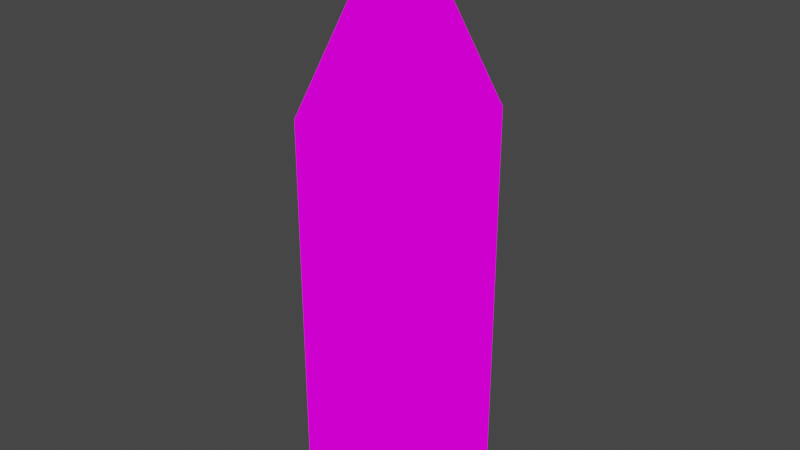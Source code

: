 # Source: sodabottle.blend  (saved by Blender 3.3.6; exported with 4.5.12 LTS)
import bpy
from mathutils import Matrix  # noqa: F401  (used for matrix-valued properties, if any)

bpy.ops.wm.read_factory_settings(use_empty=True)
scene = bpy.context.scene
scene.name = 'Scene'

# ---- collections
col_collection = bpy.data.collections.new('Collection'); scene.collection.children.link(col_collection)

# ---- images (referenced by path relative to the original .blend; pixels are not part of the script)
import os
ASSET_DIR = os.environ.get("B2B_ASSET_DIR", "")  # directory of the original .blend (textures are referenced by path, not embedded)
HERE = os.path.dirname(os.path.abspath(__file__))  # packed textures are extracted next to this script under _unpacked/

def load_image(name, relpath, width, height, colorspace="sRGB"):
    """Load a texture the original file referenced (path relative to the .blend, or extracted next to this script)."""
    p = next((c for c in (os.path.join(HERE, relpath), os.path.join(ASSET_DIR, relpath)) if relpath and os.path.exists(c)), "")
    if p:
        img = bpy.data.images.load(p, check_existing=True)
        img.name = name
    else:  # same state as the original file: an image datablock whose file is absent (Cycles renders it pink)
        img = bpy.data.images.new(name, width, height)
        img.source = "FILE"
        img.filepath = "//" + (relpath or name)
    img.colorspace_settings.name = colorspace
    return img
img_sodabottletexture_png = load_image('sodabottletexture.png', 'sodabottletexture.png', 1024, 1024, 'sRGB')

# ---- materials (node trees are filled in below, after node groups)
mat_texture = bpy.data.materials.new('Texture')
mat_texture.use_transparent_shadow = False

# ---- material node trees
mat_texture.use_nodes = True; mat_texture.node_tree.nodes.clear()
_N = mat_texture.node_tree.nodes; _L = mat_texture.node_tree.links
n0 = _N.new('ShaderNodeOutputMaterial'); n0.name = 'Material Output'; n0.location = (300, 300)
n1 = _N.new('ShaderNodeEmission'); n1.name = 'Emission'; n1.location = (10, 300)
n2 = _N.new('ShaderNodeTexImage'); n2.name = 'Image Texture'; n2.location = (-280, 270)
n2.image = img_sodabottletexture_png
n2.interpolation = 'Closest'
_L.new(n1.outputs[0], n0.inputs[0])
_L.new(n2.outputs[0], n1.inputs[0])
n0.is_active_output = True

# ---- world
world_world = bpy.data.worlds.new('World'); scene.world = world_world
world_world.use_nodes = True; world_world.node_tree.nodes.clear()
_N = world_world.node_tree.nodes; _L = world_world.node_tree.links
n0 = _N.new('ShaderNodeOutputWorld'); n0.name = 'World Output'; n0.location = (300, 300)
n1 = _N.new('ShaderNodeBackground'); n1.name = 'Background'; n1.location = (10, 300)
n1.inputs[0].default_value = (0.05088, 0.05088, 0.05088, 1.0)
_L.new(n1.outputs[0], n0.inputs[0])
n0.is_active_output = True
world_world.color = (0.05088, 0.05088, 0.05088)
world_world.use_sun_shadow = False
world_world.sun_shadow_jitter_overblur = 0.0

# ---- meshes
me_cylinder = bpy.data.meshes.new('Cylinder')
me_cylinder.from_pydata([(-2.98e-09, 0.3911, -1.42), (-3.049e-09, 0.1502, 0.7525), (0.2608, 0.3042, -1.42), (0.1001, 0.1168, 0.7525), (0.3477, 0.1304, -1.42), (0.1335, 0.05007, 0.7525), (0.3477, -0.1304, -1.42), (0.1335, -0.05007, 0.7525), (0.2608, -0.3042, -1.42), (0.1001, -0.1168, 0.7525), (-2.98e-09, -0.3911, -1.42), (-3.049e-09, -0.1502, 0.7525), (-0.2608, -0.3042, -1.42), (-0.1001, -0.1168, 0.7525), (-0.3477, -0.1304, -1.42), (-0.1335, -0.05007, 0.7525), (-0.3477, 0.1304, -1.42), (-0.1335, 0.05007, 0.7525), (-0.2608, 0.3042, -1.42), (-0.1001, 0.1168, 0.7525), (-2.98e-09, 0.3911, 0.2319), (0.2608, 0.3042, 0.2319), (0.3477, 0.1304, 0.2319), (0.3477, -0.1304, 0.2319), (0.2608, -0.3042, 0.2319), (-2.98e-09, -0.3911, 0.2319), (-0.2608, -0.3042, 0.2319), (-0.3477, -0.1304, 0.2319), (-0.3477, 0.1304, 0.2319), (-0.2608, 0.3042, 0.2319), (-3.049e-09, 0.1502, 0.9278), (0.1001, 0.1168, 0.9278), (0.1335, 0.05007, 0.9278), (0.1335, -0.05007, 0.9278), (0.1001, -0.1168, 0.9278), (-3.049e-09, -0.1502, 0.9278), (-0.1001, -0.1168, 0.9278), (-0.1335, -0.05007, 0.9278), (-0.1335, 0.05007, 0.9278), (-0.1001, 0.1168, 0.9278), (-3.049e-09, 0.1502, 1.014), (0.1001, 0.1168, 1.014), (0.1335, 0.05007, 1.014), (0.1335, -0.05007, 1.014), (0.1001, -0.1168, 1.014), (-3.049e-09, -0.1502, 1.014), (-0.1001, -0.1168, 1.014), (-0.1335, -0.05007, 1.014), (-0.1335, 0.05007, 1.014), (-0.1001, 0.1168, 1.014), (-2.98e-09, 0.3042, -1.507), (0.1738, 0.2173, -1.507), (0.2608, 0.1304, -1.507), (0.2608, -0.1304, -1.507), (0.1738, -0.2173, -1.507), (-2.98e-09, -0.3042, -1.507), (-0.1738, -0.2173, -1.507), (-0.2608, -0.1304, -1.507), (-0.2608, 0.1304, -1.507), (-0.1738, 0.2173, -1.507)], [], [(20, 1, 3, 21), (21, 3, 5, 22), (22, 5, 7, 23), (23, 7, 9, 24), (24, 9, 11, 25), (25, 11, 13, 26), (26, 13, 15, 27), (27, 15, 17, 28), (13, 11, 35, 36), (28, 17, 19, 29), (29, 19, 1, 20), (14, 16, 58, 57), (37, 36, 46, 47), (11, 9, 34, 35), (9, 7, 33, 34), (3, 1, 30, 31), (7, 5, 32, 33), (5, 3, 31, 32), (1, 19, 39, 30), (19, 17, 38, 39), (17, 15, 37, 38), (15, 13, 36, 37), (41, 40, 49, 48, 47, 46, 45, 44, 43, 42), (34, 33, 43, 44), (31, 30, 40, 41), (38, 37, 47, 48), (35, 34, 44, 45), (32, 31, 41, 42), (39, 38, 48, 49), (36, 35, 45, 46), (33, 32, 42, 43), (30, 39, 49, 40), (50, 51, 52, 53, 54, 55, 56, 57, 58, 59), (12, 14, 57, 56), (10, 12, 56, 55), (8, 10, 55, 54), (6, 8, 54, 53), (0, 2, 51, 50), (4, 6, 53, 52), (2, 4, 52, 51), (18, 0, 50, 59), (16, 18, 59, 58), (0, 18, 29, 20), (2, 0, 20, 21), (4, 2, 21, 22), (6, 4, 22, 23), (8, 6, 23, 24), (10, 8, 24, 25), (12, 10, 25, 26), (14, 12, 26, 27), (16, 14, 27, 28), (18, 16, 28, 29)])
_uv = me_cylinder.uv_layers.new(name='UVMap')
_uv.uv.foreach_set('vector', [0.7188, 0.5938, 0.75, 0.7812, 0.7812, 0.7812, 0.8125, 0.5938, 0.625, 0.5938, 0.5938, 0.7812, 0.5625, 0.7812, 0.5625, 0.5938, 0.5625, 0.5938, 0.5312, 0.7812, 0.5, 0.7812, 0.4688, 0.5938, 0.4688, 0.5938, 0.4688, 0.7812, 0.4375, 0.7812, 0.4062, 0.5938, 0.4062, 0.5938, 0.375, 0.7812, 0.3438, 0.7812, 0.3125, 0.5938, 0.3125, 0.5938, 0.2812, 0.7812, 0.25, 0.7812, 0.2188, 0.5938, 0.0, 0.5938, 0.03125, 0.7812, 0.0625, 0.7812, 0.0625, 0.5938, 0.0625, 0.5938, 0.09375, 0.7812, 0.125, 0.7812, 0.1562, 0.5938, 0.1562, 0.7812, 0.1875, 0.7812, 0.1875, 0.8438, 0.1562, 0.8438, 0.1562, 0.5938, 0.1562, 0.7812, 0.1875, 0.7812, 0.2188, 0.5938, 0.625, 0.5938, 0.6562, 0.7812, 0.6875, 0.7812, 0.7188, 0.5938, 0.9688, 0.0, 0.9688, 0.09375, 1.0, 0.09375, 1.0, 0.0, 0.2188, 0.8438, 0.1875, 0.8438, 0.1875, 0.875, 0.2188, 0.875, 0.1875, 0.7812, 0.2188, 0.7812, 0.2188, 0.8438, 0.1875, 0.8438, 0.2188, 0.7812, 0.25, 0.7812, 0.25, 0.8438, 0.2188, 0.8438, 0.03125, 0.7812, 0.0, 0.7812, 0.0, 0.8438, 0.03125, 0.8438, 0.25, 0.7812, 0.2812, 0.7812, 0.2812, 0.8438, 0.25, 0.8438, 0.2812, 0.7812, 0.3125, 0.7812, 0.3125, 0.8438, 0.2812, 0.8438, 0.0625, 0.7812, 0.03125, 0.7812, 0.03125, 0.8438, 0.0625, 0.8438, 0.09375, 0.7812, 0.0625, 0.7812, 0.0625, 0.8438, 0.09375, 0.8438, 0.125, 0.7812, 0.09375, 0.7812, 0.09375, 0.8438, 0.125, 0.8438, 0.1562, 0.7812, 0.125, 0.7812, 0.125, 0.8438, 0.1562, 0.8438, 0.9114, 0.9017, 0.8749, 0.9139, 0.8383, 0.9017, 0.8261, 0.8773, 0.8262, 0.8408, 0.8383, 0.8164, 0.8749, 0.8043, 0.9114, 0.8164, 0.9236, 0.8408, 0.9236, 0.8773, 0.2812, 0.8438, 0.3125, 0.8438, 0.3125, 0.875, 0.2812, 0.875, 0.09375, 0.8438, 0.0625, 0.8438, 0.0625, 0.875, 0.09375, 0.875, 0.1875, 0.8438, 0.1562, 0.8438, 0.1562, 0.875, 0.1875, 0.875, 0.25, 0.8438, 0.2812, 0.8438, 0.2812, 0.875, 0.25, 0.875, 0.03125, 0.8438, 0.0625, 0.8438, 0.0625, 0.875, 0.03125, 0.875, 0.1562, 0.8438, 0.125, 0.8438, 0.125, 0.875, 0.1562, 0.875, 0.2188, 0.8438, 0.25, 0.8438, 0.25, 0.875, 0.2188, 0.875, 0.0, 0.8438, 0.03125, 0.8438, 0.03125, 0.875, 0.0, 0.875, 0.125, 0.8438, 0.09375, 0.8438, 0.09375, 0.875, 0.125, 0.875, 0.6562, 1.0, 0.7188, 0.9688, 0.75, 0.9375, 0.75, 0.8438, 0.7188, 0.8125, 0.6562, 0.7812, 0.5938, 0.8125, 0.5625, 0.8438, 0.5625, 0.9375, 0.5938, 0.9688, 0.9688, 0.09375, 0.9688, 0.1875, 1.0, 0.1875, 1.0, 0.09375, 0.9688, 0.1875, 0.9688, 0.2812, 1.0, 0.2812, 1.0, 0.1875, 1.0, 0.375, 1.0, 0.2812, 0.9688, 0.2812, 0.9688, 0.375, 1.0, 0.4688, 1.0, 0.375, 0.9688, 0.375, 0.9688, 0.4688, 1.0, 0.75, 1.0, 0.6562, 0.9688, 0.6562, 0.9688, 0.75, 1.0, 0.5625, 1.0, 0.4688, 0.9688, 0.4688, 0.9688, 0.5625, 1.0, 0.6562, 1.0, 0.5625, 0.9688, 0.5625, 0.9688, 0.6562, 0.9688, 0.75, 0.9688, 0.8438, 1.0, 0.8438, 1.0, 0.75, 0.9688, 0.8438, 0.9688, 0.9375, 1.0, 0.9375, 1.0, 0.8438, 0.4062, 0.0, 0.5, 0.0, 0.5, 0.5938, 0.4062, 0.5938, 0.3125, 0.0, 0.4062, 0.0, 0.4062, 0.5938, 0.3125, 0.5938, 0.25, 0.0, 0.3125, 0.0, 0.3125, 0.5938, 0.25, 0.5938, 0.1562, 0.0, 0.25, 0.0, 0.25, 0.5938, 0.1562, 0.5938, 0.09375, 0.0, 0.1562, 0.0, 0.1562, 0.5938, 0.09375, 0.5938, 0.0, 0.0, 0.09375, 0.0, 0.09375, 0.5938, 0.0, 0.5938, 0.7188, 0.0, 0.8125, 0.0, 0.8125, 0.5938, 0.7188, 0.5938, 0.6562, 0.0, 0.7188, 0.0, 0.7188, 0.5938, 0.6562, 0.5938, 0.5625, 0.0, 0.6562, 0.0, 0.6562, 0.5938, 0.5625, 0.5938, 0.5, 0.0, 0.5625, 0.0, 0.5625, 0.5938, 0.5, 0.5938])
me_cylinder.materials.append(mat_texture)
me_cylinder.update()

# ---- objects
ob_cylinder = bpy.data.objects.new('Cylinder', me_cylinder)

# ---- transforms, parenting, visibility, modifiers, constraints
ob_cylinder.location = (0.0, 0.0, 0.0)
ob_cylinder.scale = (0.719, 0.719, 0.719)

# ---- collection membership
col_collection.objects.link(ob_cylinder)

# ---- scene / render settings (as saved in the file)
scene.frame_start = 1; scene.frame_end = 250; scene.frame_set(1)
scene.render.engine = 'BLENDER_EEVEE_NEXT'
scene.cycles.sampling_pattern = 'TABULATED_SOBOL'
scene.cycles.use_light_tree = False
scene.view_settings.view_transform = 'Filmic'
bpy.context.view_layer.update()

# ---- added for rendering (the .blend has no active camera): camera
cam_auto = bpy.data.cameras.new('AutoCamera')
cam_auto.lens = 50.0
cam_auto.sensor_width = 36.0
cam_auto.clip_end = 1000.0
ob_auto_camera = bpy.data.objects.new('AutoCamera', cam_auto)
scene.collection.objects.link(ob_auto_camera)
ob_auto_camera.location = (1.81577, -2.17892, 1.27557)
ob_auto_camera.rotation_euler = (1.09748, -7.21219e-08, 0.694738)
scene.camera = ob_auto_camera
bpy.context.view_layer.update()
